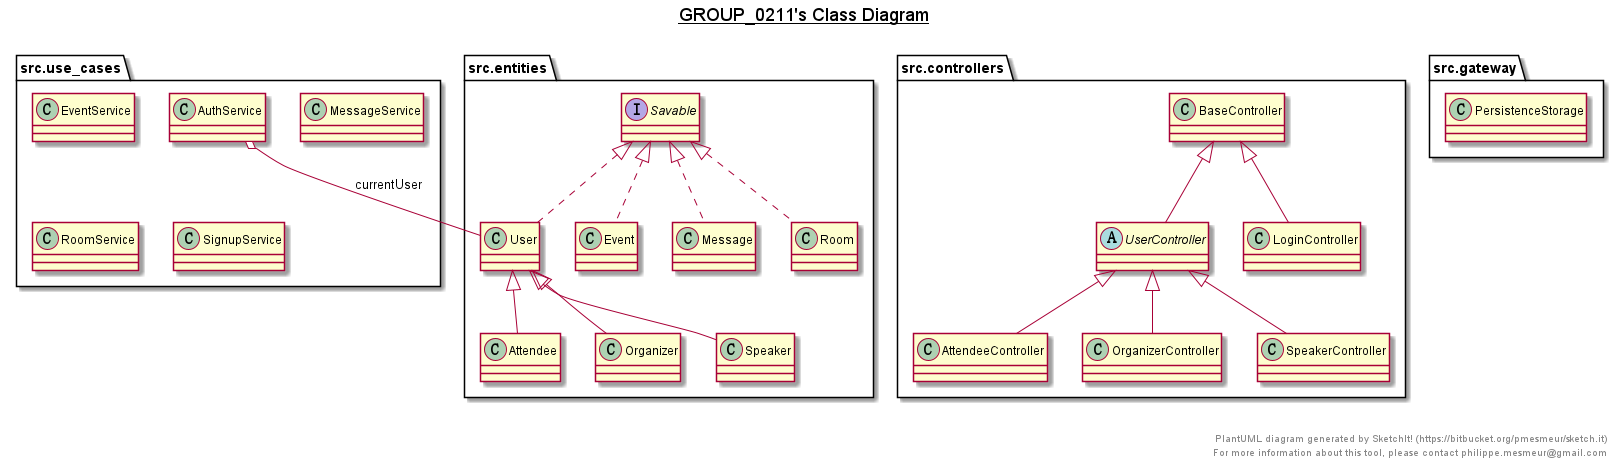

The diagram above was rendered by PlantUML. Its source (embedded in the PNG):
@startuml

title __GROUP_0211's Class Diagram__\n

  namespace src.controllers {
    class src.controllers.AttendeeController {
    }
  }
  

  namespace src.controllers {
    class src.controllers.BaseController {
    }
  }
  

  namespace src.controllers {
    class src.controllers.LoginController {
    }
  }
  

  namespace src.controllers {
    class src.controllers.OrganizerController {
    }
  }
  

  namespace src.controllers {
    class src.controllers.SpeakerController {
    }
  }
  

  namespace src.controllers {
    abstract class src.controllers.UserController {
    }
  }
  

  namespace src.entities {
    class src.entities.Attendee {
    }
  }
  

  namespace src.entities {
    class src.entities.Event {
    }
  }
  

  namespace src.entities {
    class src.entities.Message {
    }
  }
  

  namespace src.entities {
    class src.entities.Organizer {
    }
  }
  

  namespace src.entities {
    class src.entities.Room {
    }
  }
  

  namespace src.entities {
    interface src.entities.Savable {
    }
  }
  

  namespace src.entities {
    class src.entities.Speaker {
    }
  }
  

  namespace src.entities {
    class src.entities.User {
    }
  }
  

  namespace src.gateway {
    class src.gateway.PersistenceStorage {
    }
  }
  

  namespace src.use_cases {
    class src.use_cases.AuthService {
    }
  }
  

  namespace src.use_cases {
    class src.use_cases.EventService {
    }
  }
  

  namespace src.use_cases {
    class src.use_cases.MessageService {
    }
  }
  

  namespace src.use_cases {
    class src.use_cases.RoomService {
    }
  }
  

  namespace src.use_cases {
    class src.use_cases.SignupService {
    }
  }
  

  src.controllers.AttendeeController -up-|> src.controllers.UserController
  src.controllers.LoginController -up-|> src.controllers.BaseController
  src.controllers.OrganizerController -up-|> src.controllers.UserController
  src.controllers.SpeakerController -up-|> src.controllers.UserController
  src.controllers.UserController -up-|> src.controllers.BaseController
  src.entities.Attendee -up-|> src.entities.User
  src.entities.Event .up.|> src.entities.Savable
  src.entities.Message .up.|> src.entities.Savable
  src.entities.Organizer -up-|> src.entities.User
  src.entities.Room .up.|> src.entities.Savable
  src.entities.Speaker -up-|> src.entities.User
  src.entities.User .up.|> src.entities.Savable
  src.use_cases.AuthService o-- src.entities.User : currentUser


right footer


PlantUML diagram generated by SketchIt! (https://bitbucket.org/pmesmeur/sketch.it)
For more information about this tool, please contact philippe.mesmeur@gmail.com
endfooter

@enduml